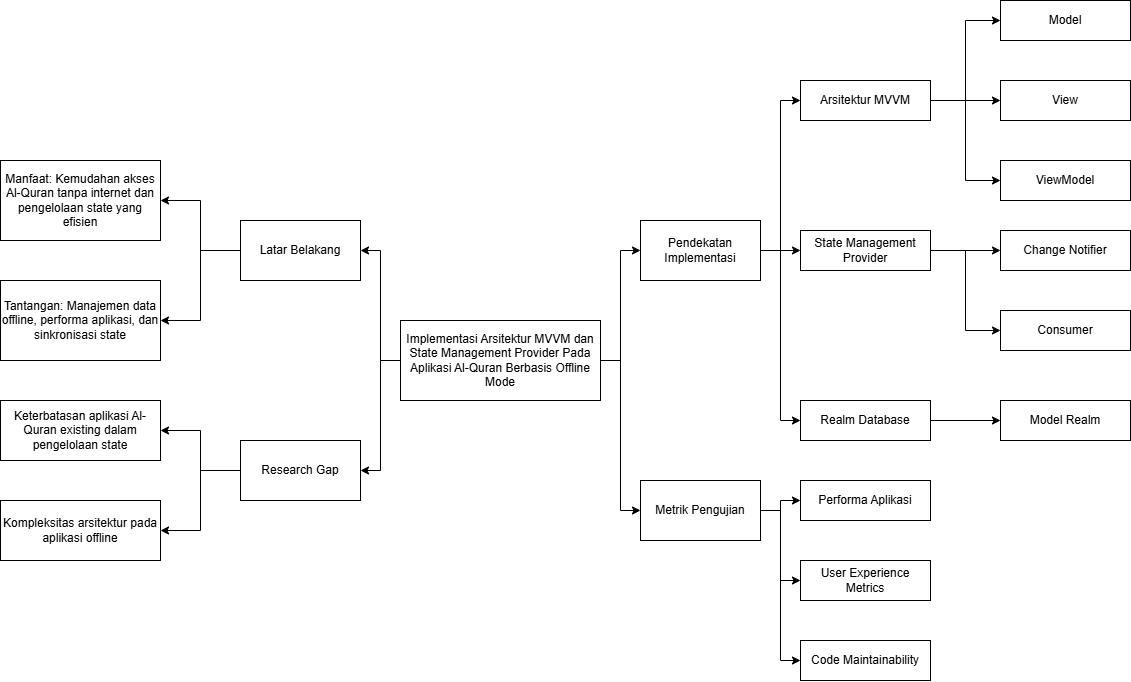

The diagram above was exported from draw.io. Its source (the exported page's mxGraphModel, read from the mxfile embedded in the PNG):
<mxGraphModel dx="3066" dy="1073" grid="1" gridSize="10" guides="1" tooltips="1" connect="1" arrows="1" fold="1" page="1" pageScale="1" pageWidth="850" pageHeight="1100" math="0" shadow="0">
  <root>
    <mxCell id="0" />
    <mxCell id="1" parent="0" />
    <mxCell id="-6T5zI20JvUYwdJtAJxY-26" style="edgeStyle=orthogonalEdgeStyle;rounded=0;orthogonalLoop=1;jettySize=auto;html=1;entryX=1;entryY=0.5;entryDx=0;entryDy=0;" edge="1" parent="1" source="-6T5zI20JvUYwdJtAJxY-1" target="-6T5zI20JvUYwdJtAJxY-2">
      <mxGeometry relative="1" as="geometry" />
    </mxCell>
    <mxCell id="-6T5zI20JvUYwdJtAJxY-27" style="edgeStyle=orthogonalEdgeStyle;rounded=0;orthogonalLoop=1;jettySize=auto;html=1;entryX=1;entryY=0.5;entryDx=0;entryDy=0;" edge="1" parent="1" source="-6T5zI20JvUYwdJtAJxY-1" target="-6T5zI20JvUYwdJtAJxY-3">
      <mxGeometry relative="1" as="geometry" />
    </mxCell>
    <mxCell id="-6T5zI20JvUYwdJtAJxY-28" style="edgeStyle=orthogonalEdgeStyle;rounded=0;orthogonalLoop=1;jettySize=auto;html=1;entryX=0;entryY=0.5;entryDx=0;entryDy=0;" edge="1" parent="1" source="-6T5zI20JvUYwdJtAJxY-1" target="-6T5zI20JvUYwdJtAJxY-8">
      <mxGeometry relative="1" as="geometry" />
    </mxCell>
    <mxCell id="-6T5zI20JvUYwdJtAJxY-29" style="edgeStyle=orthogonalEdgeStyle;rounded=0;orthogonalLoop=1;jettySize=auto;html=1;entryX=0;entryY=0.5;entryDx=0;entryDy=0;" edge="1" parent="1" source="-6T5zI20JvUYwdJtAJxY-1" target="-6T5zI20JvUYwdJtAJxY-18">
      <mxGeometry relative="1" as="geometry" />
    </mxCell>
    <mxCell id="-6T5zI20JvUYwdJtAJxY-1" value="Implementasi Arsitektur MVVM dan State Management Provider Pada Aplikasi Al-Quran Berbasis Offline Mode" style="rounded=0;whiteSpace=wrap;html=1;" vertex="1" parent="1">
      <mxGeometry x="320" y="320" width="200" height="80" as="geometry" />
    </mxCell>
    <mxCell id="-6T5zI20JvUYwdJtAJxY-22" style="edgeStyle=orthogonalEdgeStyle;rounded=0;orthogonalLoop=1;jettySize=auto;html=1;exitX=0;exitY=0.5;exitDx=0;exitDy=0;entryX=1;entryY=0.5;entryDx=0;entryDy=0;" edge="1" parent="1" source="-6T5zI20JvUYwdJtAJxY-2" target="-6T5zI20JvUYwdJtAJxY-4">
      <mxGeometry relative="1" as="geometry" />
    </mxCell>
    <mxCell id="-6T5zI20JvUYwdJtAJxY-23" style="edgeStyle=orthogonalEdgeStyle;rounded=0;orthogonalLoop=1;jettySize=auto;html=1;exitX=0;exitY=0.5;exitDx=0;exitDy=0;entryX=1;entryY=0.5;entryDx=0;entryDy=0;" edge="1" parent="1" source="-6T5zI20JvUYwdJtAJxY-2" target="-6T5zI20JvUYwdJtAJxY-5">
      <mxGeometry relative="1" as="geometry" />
    </mxCell>
    <mxCell id="-6T5zI20JvUYwdJtAJxY-2" value="Latar Belakang" style="rounded=0;whiteSpace=wrap;html=1;" vertex="1" parent="1">
      <mxGeometry x="160" y="220" width="120" height="60" as="geometry" />
    </mxCell>
    <mxCell id="-6T5zI20JvUYwdJtAJxY-24" value="" style="edgeStyle=orthogonalEdgeStyle;rounded=0;orthogonalLoop=1;jettySize=auto;html=1;" edge="1" parent="1" source="-6T5zI20JvUYwdJtAJxY-3" target="-6T5zI20JvUYwdJtAJxY-7">
      <mxGeometry relative="1" as="geometry" />
    </mxCell>
    <mxCell id="-6T5zI20JvUYwdJtAJxY-25" style="edgeStyle=orthogonalEdgeStyle;rounded=0;orthogonalLoop=1;jettySize=auto;html=1;entryX=1;entryY=0.5;entryDx=0;entryDy=0;" edge="1" parent="1" source="-6T5zI20JvUYwdJtAJxY-3" target="-6T5zI20JvUYwdJtAJxY-6">
      <mxGeometry relative="1" as="geometry" />
    </mxCell>
    <mxCell id="-6T5zI20JvUYwdJtAJxY-3" value="Research Gap" style="rounded=0;whiteSpace=wrap;html=1;" vertex="1" parent="1">
      <mxGeometry x="160" y="440" width="120" height="60" as="geometry" />
    </mxCell>
    <mxCell id="-6T5zI20JvUYwdJtAJxY-4" value="Manfaat: Kemudahan akses Al-Quran tanpa internet dan pengelolaan state yang efisien" style="rounded=0;whiteSpace=wrap;html=1;" vertex="1" parent="1">
      <mxGeometry x="-80" y="160" width="160" height="80" as="geometry" />
    </mxCell>
    <mxCell id="-6T5zI20JvUYwdJtAJxY-5" value="Tantangan: Manajemen data offline, performa aplikasi, dan sinkronisasi state" style="rounded=0;whiteSpace=wrap;html=1;" vertex="1" parent="1">
      <mxGeometry x="-80" y="280" width="160" height="80" as="geometry" />
    </mxCell>
    <mxCell id="-6T5zI20JvUYwdJtAJxY-6" value="Keterbatasan aplikasi Al-Quran existing dalam pengelolaan state" style="rounded=0;whiteSpace=wrap;html=1;" vertex="1" parent="1">
      <mxGeometry x="-80" y="400" width="160" height="60" as="geometry" />
    </mxCell>
    <mxCell id="-6T5zI20JvUYwdJtAJxY-7" value="Kompleksitas arsitektur pada aplikasi offline" style="rounded=0;whiteSpace=wrap;html=1;" vertex="1" parent="1">
      <mxGeometry x="-80" y="500" width="160" height="60" as="geometry" />
    </mxCell>
    <mxCell id="-6T5zI20JvUYwdJtAJxY-30" style="edgeStyle=orthogonalEdgeStyle;rounded=0;orthogonalLoop=1;jettySize=auto;html=1;entryX=0;entryY=0.5;entryDx=0;entryDy=0;" edge="1" parent="1" source="-6T5zI20JvUYwdJtAJxY-8" target="-6T5zI20JvUYwdJtAJxY-10">
      <mxGeometry relative="1" as="geometry" />
    </mxCell>
    <mxCell id="-6T5zI20JvUYwdJtAJxY-31" style="edgeStyle=orthogonalEdgeStyle;rounded=0;orthogonalLoop=1;jettySize=auto;html=1;entryX=0;entryY=0.5;entryDx=0;entryDy=0;" edge="1" parent="1" source="-6T5zI20JvUYwdJtAJxY-8" target="-6T5zI20JvUYwdJtAJxY-9">
      <mxGeometry relative="1" as="geometry" />
    </mxCell>
    <mxCell id="-6T5zI20JvUYwdJtAJxY-32" style="edgeStyle=orthogonalEdgeStyle;rounded=0;orthogonalLoop=1;jettySize=auto;html=1;entryX=0;entryY=0.5;entryDx=0;entryDy=0;" edge="1" parent="1" source="-6T5zI20JvUYwdJtAJxY-8" target="-6T5zI20JvUYwdJtAJxY-11">
      <mxGeometry relative="1" as="geometry" />
    </mxCell>
    <mxCell id="-6T5zI20JvUYwdJtAJxY-8" value="Pendekatan Implementasi" style="rounded=0;whiteSpace=wrap;html=1;" vertex="1" parent="1">
      <mxGeometry x="560" y="220" width="120" height="60" as="geometry" />
    </mxCell>
    <mxCell id="-6T5zI20JvUYwdJtAJxY-33" style="edgeStyle=orthogonalEdgeStyle;rounded=0;orthogonalLoop=1;jettySize=auto;html=1;entryX=0;entryY=0.5;entryDx=0;entryDy=0;" edge="1" parent="1" source="-6T5zI20JvUYwdJtAJxY-9" target="-6T5zI20JvUYwdJtAJxY-12">
      <mxGeometry relative="1" as="geometry" />
    </mxCell>
    <mxCell id="-6T5zI20JvUYwdJtAJxY-34" style="edgeStyle=orthogonalEdgeStyle;rounded=0;orthogonalLoop=1;jettySize=auto;html=1;entryX=0;entryY=0.5;entryDx=0;entryDy=0;" edge="1" parent="1" source="-6T5zI20JvUYwdJtAJxY-9" target="-6T5zI20JvUYwdJtAJxY-13">
      <mxGeometry relative="1" as="geometry" />
    </mxCell>
    <mxCell id="-6T5zI20JvUYwdJtAJxY-35" style="edgeStyle=orthogonalEdgeStyle;rounded=0;orthogonalLoop=1;jettySize=auto;html=1;entryX=0;entryY=0.5;entryDx=0;entryDy=0;" edge="1" parent="1" source="-6T5zI20JvUYwdJtAJxY-9" target="-6T5zI20JvUYwdJtAJxY-14">
      <mxGeometry relative="1" as="geometry" />
    </mxCell>
    <mxCell id="-6T5zI20JvUYwdJtAJxY-9" value="Arsitektur MVVM" style="rounded=0;whiteSpace=wrap;html=1;" vertex="1" parent="1">
      <mxGeometry x="720" y="80" width="130" height="40" as="geometry" />
    </mxCell>
    <mxCell id="-6T5zI20JvUYwdJtAJxY-36" style="edgeStyle=orthogonalEdgeStyle;rounded=0;orthogonalLoop=1;jettySize=auto;html=1;entryX=0;entryY=0.5;entryDx=0;entryDy=0;" edge="1" parent="1" source="-6T5zI20JvUYwdJtAJxY-10" target="-6T5zI20JvUYwdJtAJxY-15">
      <mxGeometry relative="1" as="geometry" />
    </mxCell>
    <mxCell id="-6T5zI20JvUYwdJtAJxY-37" style="edgeStyle=orthogonalEdgeStyle;rounded=0;orthogonalLoop=1;jettySize=auto;html=1;entryX=0;entryY=0.5;entryDx=0;entryDy=0;" edge="1" parent="1" source="-6T5zI20JvUYwdJtAJxY-10" target="-6T5zI20JvUYwdJtAJxY-16">
      <mxGeometry relative="1" as="geometry" />
    </mxCell>
    <mxCell id="-6T5zI20JvUYwdJtAJxY-10" value="State Management Provider" style="rounded=0;whiteSpace=wrap;html=1;" vertex="1" parent="1">
      <mxGeometry x="720" y="230" width="130" height="40" as="geometry" />
    </mxCell>
    <mxCell id="-6T5zI20JvUYwdJtAJxY-38" style="edgeStyle=orthogonalEdgeStyle;rounded=0;orthogonalLoop=1;jettySize=auto;html=1;entryX=0;entryY=0.5;entryDx=0;entryDy=0;" edge="1" parent="1" source="-6T5zI20JvUYwdJtAJxY-11" target="-6T5zI20JvUYwdJtAJxY-17">
      <mxGeometry relative="1" as="geometry" />
    </mxCell>
    <mxCell id="-6T5zI20JvUYwdJtAJxY-11" value="Realm Database" style="rounded=0;whiteSpace=wrap;html=1;" vertex="1" parent="1">
      <mxGeometry x="720" y="400" width="130" height="40" as="geometry" />
    </mxCell>
    <mxCell id="-6T5zI20JvUYwdJtAJxY-12" value="Model" style="rounded=0;whiteSpace=wrap;html=1;" vertex="1" parent="1">
      <mxGeometry x="920" width="130" height="40" as="geometry" />
    </mxCell>
    <mxCell id="-6T5zI20JvUYwdJtAJxY-13" value="View" style="rounded=0;whiteSpace=wrap;html=1;" vertex="1" parent="1">
      <mxGeometry x="920" y="80" width="130" height="40" as="geometry" />
    </mxCell>
    <mxCell id="-6T5zI20JvUYwdJtAJxY-14" value="ViewModel" style="rounded=0;whiteSpace=wrap;html=1;" vertex="1" parent="1">
      <mxGeometry x="920" y="160" width="130" height="40" as="geometry" />
    </mxCell>
    <mxCell id="-6T5zI20JvUYwdJtAJxY-15" value="Change Notifier" style="rounded=0;whiteSpace=wrap;html=1;" vertex="1" parent="1">
      <mxGeometry x="920" y="230" width="130" height="40" as="geometry" />
    </mxCell>
    <mxCell id="-6T5zI20JvUYwdJtAJxY-16" value="Consumer" style="rounded=0;whiteSpace=wrap;html=1;" vertex="1" parent="1">
      <mxGeometry x="920" y="310" width="130" height="40" as="geometry" />
    </mxCell>
    <mxCell id="-6T5zI20JvUYwdJtAJxY-17" value="Model Realm" style="rounded=0;whiteSpace=wrap;html=1;" vertex="1" parent="1">
      <mxGeometry x="920" y="400" width="130" height="40" as="geometry" />
    </mxCell>
    <mxCell id="-6T5zI20JvUYwdJtAJxY-39" style="edgeStyle=orthogonalEdgeStyle;rounded=0;orthogonalLoop=1;jettySize=auto;html=1;entryX=0;entryY=0.5;entryDx=0;entryDy=0;" edge="1" parent="1" source="-6T5zI20JvUYwdJtAJxY-18" target="-6T5zI20JvUYwdJtAJxY-19">
      <mxGeometry relative="1" as="geometry" />
    </mxCell>
    <mxCell id="-6T5zI20JvUYwdJtAJxY-41" style="edgeStyle=orthogonalEdgeStyle;rounded=0;orthogonalLoop=1;jettySize=auto;html=1;entryX=0;entryY=0.5;entryDx=0;entryDy=0;" edge="1" parent="1" source="-6T5zI20JvUYwdJtAJxY-18" target="-6T5zI20JvUYwdJtAJxY-20">
      <mxGeometry relative="1" as="geometry" />
    </mxCell>
    <mxCell id="-6T5zI20JvUYwdJtAJxY-42" style="edgeStyle=orthogonalEdgeStyle;rounded=0;orthogonalLoop=1;jettySize=auto;html=1;entryX=0;entryY=0.5;entryDx=0;entryDy=0;" edge="1" parent="1" source="-6T5zI20JvUYwdJtAJxY-18" target="-6T5zI20JvUYwdJtAJxY-21">
      <mxGeometry relative="1" as="geometry" />
    </mxCell>
    <mxCell id="-6T5zI20JvUYwdJtAJxY-18" value="Metrik Pengujian" style="rounded=0;whiteSpace=wrap;html=1;" vertex="1" parent="1">
      <mxGeometry x="560" y="480" width="120" height="60" as="geometry" />
    </mxCell>
    <mxCell id="-6T5zI20JvUYwdJtAJxY-19" value="Performa Aplikasi" style="rounded=0;whiteSpace=wrap;html=1;" vertex="1" parent="1">
      <mxGeometry x="720" y="480" width="130" height="40" as="geometry" />
    </mxCell>
    <mxCell id="-6T5zI20JvUYwdJtAJxY-20" value="User Experience Metrics" style="rounded=0;whiteSpace=wrap;html=1;" vertex="1" parent="1">
      <mxGeometry x="720" y="560" width="130" height="40" as="geometry" />
    </mxCell>
    <mxCell id="-6T5zI20JvUYwdJtAJxY-21" value="Code Maintainability" style="rounded=0;whiteSpace=wrap;html=1;" vertex="1" parent="1">
      <mxGeometry x="720" y="640" width="130" height="40" as="geometry" />
    </mxCell>
  </root>
</mxGraphModel>